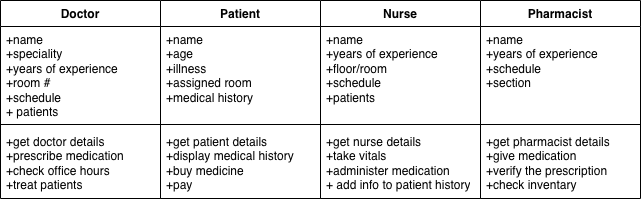

The diagram above was exported from draw.io. Its source (the exported page's mxGraphModel, read from the mxfile embedded in the PNG):
<mxGraphModel dx="1334" dy="729" grid="1" gridSize="10" guides="1" tooltips="1" connect="1" arrows="1" fold="1" page="1" pageScale="1" pageWidth="827" pageHeight="1169" math="0" shadow="0">
  <root>
    <mxCell id="0" />
    <mxCell id="1" parent="0" />
    <mxCell id="9WkoSyp26zpgQSOsM6fp-1" parent="1" style="swimlane;fontStyle=1;align=center;verticalAlign=top;childLayout=stackLayout;horizontal=1;startSize=26;horizontalStack=0;resizeParent=1;resizeParentMax=0;resizeLast=0;collapsible=1;marginBottom=0;whiteSpace=wrap;html=1;" value="Doctor" vertex="1">
      <mxGeometry height="198" width="160" x="100" y="410" as="geometry" />
    </mxCell>
    <mxCell id="9WkoSyp26zpgQSOsM6fp-2" parent="9WkoSyp26zpgQSOsM6fp-1" style="text;strokeColor=none;fillColor=none;align=left;verticalAlign=top;spacingLeft=4;spacingRight=4;overflow=hidden;rotatable=0;points=[[0,0.5],[1,0.5]];portConstraint=eastwest;whiteSpace=wrap;html=1;" value="+name&lt;div&gt;+speciality&lt;/div&gt;&lt;div&gt;+years of experience&lt;/div&gt;&lt;div&gt;+room #&lt;/div&gt;&lt;div&gt;+schedule&lt;/div&gt;&lt;div&gt;+ patients&lt;/div&gt;&lt;div&gt;&lt;br&gt;&lt;/div&gt;" vertex="1">
      <mxGeometry height="94" width="160" y="26" as="geometry" />
    </mxCell>
    <mxCell id="9WkoSyp26zpgQSOsM6fp-3" parent="9WkoSyp26zpgQSOsM6fp-1" style="line;strokeWidth=1;fillColor=none;align=left;verticalAlign=middle;spacingTop=-1;spacingLeft=3;spacingRight=3;rotatable=0;labelPosition=right;points=[];portConstraint=eastwest;strokeColor=inherit;" value="" vertex="1">
      <mxGeometry height="8" width="160" y="120" as="geometry" />
    </mxCell>
    <mxCell id="9WkoSyp26zpgQSOsM6fp-4" parent="9WkoSyp26zpgQSOsM6fp-1" style="text;strokeColor=none;fillColor=none;align=left;verticalAlign=top;spacingLeft=4;spacingRight=4;overflow=hidden;rotatable=0;points=[[0,0.5],[1,0.5]];portConstraint=eastwest;whiteSpace=wrap;html=1;" value="+get doctor details&lt;div&gt;+prescribe medication&lt;/div&gt;&lt;div&gt;+check office hours&lt;/div&gt;&lt;div&gt;+treat patients&lt;br&gt;&lt;div&gt;&lt;br&gt;&lt;/div&gt;&lt;/div&gt;" vertex="1">
      <mxGeometry height="70" width="160" y="128" as="geometry" />
    </mxCell>
    <mxCell id="9WkoSyp26zpgQSOsM6fp-5" parent="1" style="swimlane;fontStyle=1;align=center;verticalAlign=top;childLayout=stackLayout;horizontal=1;startSize=26;horizontalStack=0;resizeParent=1;resizeParentMax=0;resizeLast=0;collapsible=1;marginBottom=0;whiteSpace=wrap;html=1;" value="Patient" vertex="1">
      <mxGeometry height="198" width="160" x="260" y="410" as="geometry" />
    </mxCell>
    <mxCell id="9WkoSyp26zpgQSOsM6fp-6" parent="9WkoSyp26zpgQSOsM6fp-5" style="text;strokeColor=none;fillColor=none;align=left;verticalAlign=top;spacingLeft=4;spacingRight=4;overflow=hidden;rotatable=0;points=[[0,0.5],[1,0.5]];portConstraint=eastwest;whiteSpace=wrap;html=1;" value="+name&lt;div&gt;+age&lt;br&gt;&lt;div&gt;+illness&lt;/div&gt;&lt;div&gt;+assigned room&lt;/div&gt;&lt;/div&gt;&lt;div&gt;+medical history&lt;/div&gt;" vertex="1">
      <mxGeometry height="94" width="160" y="26" as="geometry" />
    </mxCell>
    <mxCell id="9WkoSyp26zpgQSOsM6fp-7" parent="9WkoSyp26zpgQSOsM6fp-5" style="line;strokeWidth=1;fillColor=none;align=left;verticalAlign=middle;spacingTop=-1;spacingLeft=3;spacingRight=3;rotatable=0;labelPosition=right;points=[];portConstraint=eastwest;strokeColor=inherit;" value="" vertex="1">
      <mxGeometry height="8" width="160" y="120" as="geometry" />
    </mxCell>
    <mxCell id="9WkoSyp26zpgQSOsM6fp-8" parent="9WkoSyp26zpgQSOsM6fp-5" style="text;strokeColor=none;fillColor=none;align=left;verticalAlign=top;spacingLeft=4;spacingRight=4;overflow=hidden;rotatable=0;points=[[0,0.5],[1,0.5]];portConstraint=eastwest;whiteSpace=wrap;html=1;" value="+get patient details&lt;div&gt;+display medical history&lt;/div&gt;&lt;div&gt;+buy medicine&lt;/div&gt;&lt;div&gt;+pay&lt;/div&gt;" vertex="1">
      <mxGeometry height="70" width="160" y="128" as="geometry" />
    </mxCell>
    <mxCell id="9WkoSyp26zpgQSOsM6fp-13" parent="1" style="swimlane;fontStyle=1;align=center;verticalAlign=top;childLayout=stackLayout;horizontal=1;startSize=26;horizontalStack=0;resizeParent=1;resizeParentMax=0;resizeLast=0;collapsible=1;marginBottom=0;whiteSpace=wrap;html=1;" value="Pharmacist" vertex="1">
      <mxGeometry height="198" width="160" x="580" y="410" as="geometry" />
    </mxCell>
    <mxCell id="9WkoSyp26zpgQSOsM6fp-14" parent="9WkoSyp26zpgQSOsM6fp-13" style="text;strokeColor=none;fillColor=none;align=left;verticalAlign=top;spacingLeft=4;spacingRight=4;overflow=hidden;rotatable=0;points=[[0,0.5],[1,0.5]];portConstraint=eastwest;whiteSpace=wrap;html=1;" value="+name&lt;div&gt;+years of experience&lt;br&gt;&lt;div&gt;+schedule&lt;/div&gt;&lt;div&gt;+section&lt;/div&gt;&lt;/div&gt;" vertex="1">
      <mxGeometry height="94" width="160" y="26" as="geometry" />
    </mxCell>
    <mxCell id="9WkoSyp26zpgQSOsM6fp-15" parent="9WkoSyp26zpgQSOsM6fp-13" style="line;strokeWidth=1;fillColor=none;align=left;verticalAlign=middle;spacingTop=-1;spacingLeft=3;spacingRight=3;rotatable=0;labelPosition=right;points=[];portConstraint=eastwest;strokeColor=inherit;" value="" vertex="1">
      <mxGeometry height="8" width="160" y="120" as="geometry" />
    </mxCell>
    <mxCell id="9WkoSyp26zpgQSOsM6fp-16" parent="9WkoSyp26zpgQSOsM6fp-13" style="text;strokeColor=none;fillColor=none;align=left;verticalAlign=top;spacingLeft=4;spacingRight=4;overflow=hidden;rotatable=0;points=[[0,0.5],[1,0.5]];portConstraint=eastwest;whiteSpace=wrap;html=1;" value="+get pharmacist details&lt;div&gt;+give medication&lt;/div&gt;&lt;div&gt;+verify the prescription&lt;/div&gt;&lt;div&gt;+check inventary&lt;/div&gt;" vertex="1">
      <mxGeometry height="70" width="160" y="128" as="geometry" />
    </mxCell>
    <mxCell id="9WkoSyp26zpgQSOsM6fp-17" parent="1" style="swimlane;fontStyle=1;align=center;verticalAlign=top;childLayout=stackLayout;horizontal=1;startSize=26;horizontalStack=0;resizeParent=1;resizeParentMax=0;resizeLast=0;collapsible=1;marginBottom=0;whiteSpace=wrap;html=1;" value="Nurse" vertex="1">
      <mxGeometry height="198" width="160" x="420" y="410" as="geometry" />
    </mxCell>
    <mxCell id="9WkoSyp26zpgQSOsM6fp-18" parent="9WkoSyp26zpgQSOsM6fp-17" style="text;strokeColor=none;fillColor=none;align=left;verticalAlign=top;spacingLeft=4;spacingRight=4;overflow=hidden;rotatable=0;points=[[0,0.5],[1,0.5]];portConstraint=eastwest;whiteSpace=wrap;html=1;" value="+name&lt;div&gt;+years of experience&lt;br&gt;&lt;div&gt;+floor/room&lt;/div&gt;&lt;div&gt;+schedule&lt;/div&gt;&lt;div&gt;+patients&lt;/div&gt;&lt;/div&gt;" vertex="1">
      <mxGeometry height="94" width="160" y="26" as="geometry" />
    </mxCell>
    <mxCell id="9WkoSyp26zpgQSOsM6fp-19" parent="9WkoSyp26zpgQSOsM6fp-17" style="line;strokeWidth=1;fillColor=none;align=left;verticalAlign=middle;spacingTop=-1;spacingLeft=3;spacingRight=3;rotatable=0;labelPosition=right;points=[];portConstraint=eastwest;strokeColor=inherit;" value="" vertex="1">
      <mxGeometry height="8" width="160" y="120" as="geometry" />
    </mxCell>
    <mxCell id="9WkoSyp26zpgQSOsM6fp-20" parent="9WkoSyp26zpgQSOsM6fp-17" style="text;strokeColor=none;fillColor=none;align=left;verticalAlign=top;spacingLeft=4;spacingRight=4;overflow=hidden;rotatable=0;points=[[0,0.5],[1,0.5]];portConstraint=eastwest;whiteSpace=wrap;html=1;" value="+get nurse details&lt;div&gt;+take vitals&lt;/div&gt;&lt;div&gt;+administer medication&lt;/div&gt;&lt;div&gt;+ add info to patient history&lt;/div&gt;" vertex="1">
      <mxGeometry height="70" width="160" y="128" as="geometry" />
    </mxCell>
  </root>
</mxGraphModel>